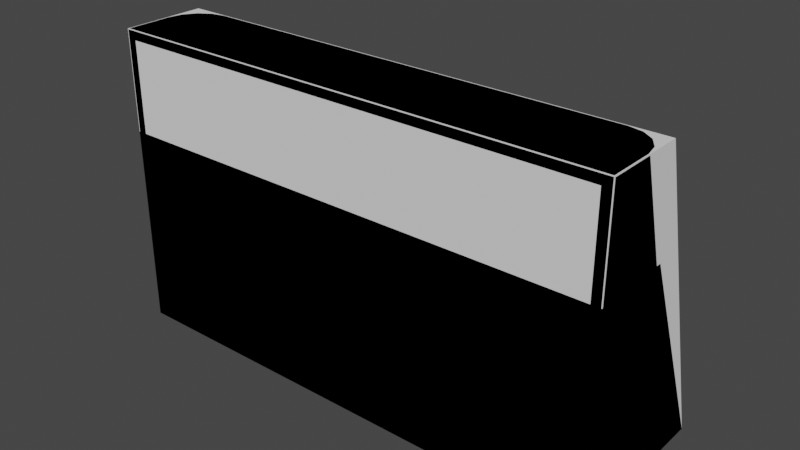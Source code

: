 # Source: brick-windshield.blend  (saved by Blender 2.82.7; exported with 4.5.12 LTS)
import bpy
from mathutils import Matrix  # noqa: F401  (used for matrix-valued properties, if any)

bpy.ops.wm.read_factory_settings(use_empty=True)
scene = bpy.context.scene
scene.name = 'Scene'

# ---- collections
col_collection = bpy.data.collections.new('Collection'); scene.collection.children.link(col_collection)

# ---- world
world_world = bpy.data.worlds.new('World'); scene.world = world_world
world_world.use_nodes = True; world_world.node_tree.nodes.clear()
_N = world_world.node_tree.nodes; _L = world_world.node_tree.links
n0 = _N.new('ShaderNodeOutputWorld'); n0.name = 'World Output'; n0.location = (300, 300)
n1 = _N.new('ShaderNodeBackground'); n1.name = 'Background'; n1.location = (10, 300)
n1.inputs[0].default_value = (0.05088, 0.05088, 0.05088, 1.0)
_L.new(n1.outputs[0], n0.inputs[0])
n0.is_active_output = True
world_world.color = (0.05088, 0.05088, 0.05088)
world_world.use_sun_shadow = False
world_world.sun_shadow_jitter_overblur = 0.0

# ---- meshes
me_windshield_6x2x2_lod0 = bpy.data.meshes.new('windshield-6x2x2-lod0')
me_windshield_6x2x2_lod0.from_pydata([(-0.4, -0.4, 0.0), (-0.4, -0.4, 0.32), (-0.4, 0.4, 0.0), (4.373, 0.9839, 0.0), (0.4, -0.4, 0.0), (0.4, -0.4, 0.32), (0.4, 0.4, 0.0), (4.4, 0.85, 0.0), (0.4, 1.2, 0.0), (4.4, 0.4, 0.0), (4.184, 0.3734, 1.92), (4.05, 0.4, 1.92), (-0.4, -0.4, 1.92), (3.6, 1.2, 0.0), (3.6, 0.4, 0.0), (-0.05, 0.4, 1.92), (3.6, -0.4, 0.0), (4.4, -0.4, 0.32), (4.4, -0.4, 0.0), (-0.3734, 0.1839, 1.92), (0.4, -0.4, 1.92), (-0.4, 0.05, 1.92), (0.4, 0.4, 1.92), (3.6, 0.4, 1.92), (-0.1839, 0.3734, 1.92), (-0.2975, 0.2975, 1.92), (-0.05, 1.2, 0.0), (-0.1839, 1.173, 0.0), (-0.2975, 1.097, 0.0), (-0.3734, 0.9839, 0.0), (-0.4, 0.85, 0.0), (-0.4, 0.85, 0.32), (-0.3734, 0.9839, 0.32), (-0.2975, 1.097, 0.32), (-0.1839, 1.173, 0.32), (-0.05, 1.2, 0.32), (0.4, 1.2, 0.32), (0.4, 0.4, 0.32), (-0.4, 0.4, 0.32), (4.297, 1.097, 0.0), (4.184, 1.173, 0.0), (4.05, 1.2, 0.0), (4.05, 1.2, 0.32), (4.184, 1.173, 0.32), (4.297, 1.097, 0.32), (4.373, 0.9839, 0.32), (4.4, 0.85, 0.32), (4.4, 0.4, 0.32), (3.6, 1.2, 0.32), (4.297, 0.2975, 1.92), (4.373, 0.1839, 1.92), (4.4, 0.05, 1.92), (4.4, -0.4, 1.92), (3.6, -0.4, 1.92), (4.3, 0.3, 0.32), (4.301, 0.7943, 0.32), (4.22, 1.02, 0.32), (4.11, 1.076, 0.32), (3.987, 1.089, 0.32), (3.6, -0.4, 0.32), (3.6, 0.4, 0.32), (3.6, 1.088, 0.32), (4.287, 0.9188, 0.32), (4.3, -0.4, 0.32), (4.3, 0.4, 0.32), (3.6, 0.3382, 1.82), (4.041, 0.3387, 1.82), (4.147, 0.3193, 1.82), (4.3, -0.4, 1.82), (4.3, 0.06466, 1.82), (4.3, 0.09092, 1.82), (4.281, 0.1924, 1.82), (4.228, 0.2671, 1.82), (-0.3, 0.4, 0.32), (0.4, 1.088, 0.32), (0.01269, 1.089, 0.32), (-0.1101, 1.076, 0.32), (-0.2204, 1.02, 0.32), (-0.3009, 0.7943, 0.32), (-0.3, 0.3, 0.32), (-0.2871, 0.9188, 0.32), (-0.3, -0.4, 0.32), (0.4, 0.3382, 1.82), (-0.04099, 0.3387, 1.82), (-0.1473, 0.3193, 1.82), (-0.3, -0.4, 1.82), (-0.3003, 0.06466, 1.82), (-0.3003, 0.09092, 1.82), (-0.2805, 0.1924, 1.82), (-0.228, 0.2671, 1.82), (0.4, -0.4, 1.82), (0.3997, 0.06466, 1.82), (3.6, -0.4, 1.82), (3.6, 0.06466, 1.82)], [], [(0, 1, 38, 2), (37, 6, 14, 60), (6, 37, 5, 4), (5, 81, 0, 4), (2, 6, 4, 0), (7, 14, 3), (8, 36, 48, 13), (6, 8, 13, 14), (3, 14, 39), (14, 13, 41), (9, 47, 17, 18), (14, 7, 9), (1, 0, 81), (60, 14, 16, 59), (14, 9, 18, 16), (20, 21, 12), (22, 20, 53, 23), (20, 22, 15), (6, 2, 30), (6, 26, 8), (26, 6, 27), (27, 6, 28), (28, 6, 29), (30, 29, 6), (26, 35, 36, 8), (27, 34, 35, 26), (28, 33, 34, 27), (29, 32, 33, 28), (30, 31, 32, 29), (2, 38, 31, 30), (39, 14, 40), (41, 40, 14), (7, 46, 47, 9), (3, 45, 46, 7), (39, 44, 45, 3), (40, 43, 44, 39), (41, 42, 43, 40), (13, 48, 42, 41), (15, 24, 20), (24, 25, 20), (25, 19, 20), (21, 20, 19), (53, 11, 23), (53, 52, 51), (51, 50, 53), (50, 49, 53), (49, 10, 53), (11, 53, 10), (1, 12, 21, 38), (38, 21, 31), (32, 31, 21, 19), (33, 32, 19, 25), (34, 33, 25, 24), (35, 34, 24, 15), (36, 35, 15, 22), (23, 48, 36, 22), (48, 23, 11, 42), (47, 51, 52, 17), (47, 46, 51), (45, 50, 51, 46), (44, 49, 50, 45), (44, 43, 10, 49), (11, 10, 43, 42), (60, 59, 63, 54, 64), (60, 64, 55), (60, 58, 61), (62, 56, 60), (57, 58, 60), (60, 56, 57), (60, 55, 62), (63, 68, 69, 64), (55, 64, 69, 70), (72, 67, 57, 56), (56, 62, 71, 72), (65, 61, 58, 66), (58, 57, 67, 66), (71, 62, 55, 70), (37, 73, 79, 81, 5), (37, 78, 73), (37, 74, 75), (80, 37, 77), (76, 37, 75), (37, 76, 77), (37, 80, 78), (81, 73, 86, 85), (78, 87, 86, 73), (89, 77, 76, 84), (77, 89, 88, 80), (82, 83, 75, 74), (75, 83, 84, 76), (88, 87, 78, 80), (61, 65, 82, 74), (61, 74, 37, 60), (1, 81, 85, 12), (52, 68, 63, 17), (85, 86, 91, 90), (69, 68, 92, 93), (91, 93, 92, 90), (65, 93, 91, 82), (69, 93, 70), (71, 70, 93), (72, 71, 93), (67, 72, 93), (66, 67, 93), (65, 66, 93), (53, 92, 68, 52), (53, 20, 90, 92), (83, 82, 91), (83, 91, 84), (84, 91, 89), (89, 91, 88), (87, 88, 91), (87, 91, 86), (12, 85, 90, 20), (18, 17, 63), (18, 63, 59, 16)])
_uv = me_windshield_6x2x2_lod0.uv_layers.new(name='UVMap')
_uv.uv.foreach_set('vector', [0.375, 0.0, 0.625, 0.0, 0.625, 0.25, 0.375, 0.25, 0.625, 0.5, 0.375, 0.5, 0.375, 0.5, 0.625, 0.5, 0.375, 0.5, 0.625, 0.5, 0.625, 0.75, 0.375, 0.75, 0.625, 0.75, 0.8438, 0.75, 0.375, 0.0, 0.375, 0.75, 0.125, 0.5, 0.375, 0.5, 0.375, 0.75, 0.125, 0.75, 0.0, 0.0, 0.375, 0.5, 0.0, 0.0, 0.375, 0.5, 0.625, 0.5, 0.625, 0.5, 0.375, 0.5, 0.375, 0.5, 0.375, 0.5, 0.375, 0.5, 0.375, 0.5, 0.0, 0.0, 0.375, 0.5, 0.0, 0.0, 0.375, 0.5, 0.125, 0.5, 0.0, 0.0, 0.375, 0.5, 0.625, 0.5, 0.625, 0.5, 0.375, 0.5, 0.375, 0.5, 0.0, 0.0, 0.375, 0.5, 0.625, 0.0, 0.375, 0.0, 0.625, 0.0, 0.625, 0.5, 0.375, 0.5, 0.375, 0.5, 0.625, 0.5, 0.375, 0.5, 0.375, 0.5, 0.375, 0.5, 0.375, 0.5, 0.375, 0.5, 0.0, 0.0, 0.125, 0.5, 0.625, 0.5, 0.625, 0.5, 0.625, 0.5, 0.625, 0.5, 0.375, 0.5, 0.375, 0.5, 0.0, 0.0, 0.375, 0.5, 0.125, 0.5, 0.0, 0.0, 0.375, 0.5, 0.0, 0.0, 0.375, 0.5, 0.0, 0.0, 0.375, 0.5, 0.0, 0.0, 0.0, 0.0, 0.375, 0.5, 0.0, 0.0, 0.0, 0.0, 0.375, 0.5, 0.0, 0.0, 0.0, 0.0, 0.0, 0.0, 0.375, 0.5, 0.0, 0.0, 0.0, 0.0, 0.375, 0.5, 0.375, 0.5, 0.0, 0.0, 0.0, 0.0, 0.0, 0.0, 0.0, 0.0, 0.0, 0.0, 0.0, 0.0, 0.0, 0.0, 0.0, 0.0, 0.0, 0.0, 0.0, 0.0, 0.0, 0.0, 0.0, 0.0, 0.0, 0.0, 0.0, 0.0, 0.0, 0.0, 0.0, 0.0, 0.125, 0.5, 0.125, 0.5, 0.0, 0.0, 0.0, 0.0, 0.0, 0.0, 0.375, 0.5, 0.0, 0.0, 0.0, 0.0, 0.0, 0.0, 0.375, 0.5, 0.0, 0.0, 0.0, 0.0, 0.375, 0.5, 0.375, 0.5, 0.0, 0.0, 0.0, 0.0, 0.0, 0.0, 0.0, 0.0, 0.0, 0.0, 0.0, 0.0, 0.0, 0.0, 0.0, 0.0, 0.0, 0.0, 0.0, 0.0, 0.0, 0.0, 0.0, 0.0, 0.0, 0.0, 0.0, 0.0, 0.0, 0.0, 0.0, 0.0, 0.125, 0.5, 0.125, 0.5, 0.0, 0.0, 0.0, 0.0, 0.0, 0.0, 0.0, 0.0, 0.375, 0.5, 0.0, 0.0, 0.0, 0.0, 0.375, 0.5, 0.0, 0.0, 0.0, 0.0, 0.375, 0.5, 0.0, 0.0, 0.375, 0.5, 0.0, 0.0, 0.375, 0.5, 0.0, 0.0, 0.125, 0.5, 0.375, 0.5, 0.375, 0.5, 0.0, 0.0, 0.0, 0.0, 0.0, 0.0, 0.375, 0.5, 0.0, 0.0, 0.0, 0.0, 0.375, 0.5, 0.0, 0.0, 0.0, 0.0, 0.375, 0.5, 0.0, 0.0, 0.375, 0.5, 0.0, 0.0, 0.625, 0.0, 0.125, 0.5, 0.0, 0.0, 0.625, 0.25, 0.625, 0.25, 0.0, 0.0, 0.0, 0.0, 0.0, 0.0, 0.0, 0.0, 0.0, 0.0, 0.0, 0.0, 0.0, 0.0, 0.0, 0.0, 0.0, 0.0, 0.0, 0.0, 0.0, 0.0, 0.0, 0.0, 0.0, 0.0, 0.0, 0.0, 0.0, 0.0, 0.0, 0.0, 0.0, 0.0, 0.0, 0.0, 0.375, 0.5, 0.0, 0.0, 0.0, 0.0, 0.375, 0.5, 0.625, 0.5, 0.625, 0.5, 0.625, 0.5, 0.625, 0.5, 0.125, 0.5, 0.125, 0.5, 0.0, 0.0, 0.0, 0.0, 0.625, 0.5, 0.0, 0.0, 0.375, 0.5, 0.625, 0.5, 0.625, 0.5, 0.0, 0.0, 0.0, 0.0, 0.0, 0.0, 0.0, 0.0, 0.0, 0.0, 0.0, 0.0, 0.0, 0.0, 0.0, 0.0, 0.0, 0.0, 0.0, 0.0, 0.0, 0.0, 0.0, 0.0, 0.0, 0.0, 0.0, 0.0, 0.0, 0.0, 0.0, 0.0, 0.0, 0.0, 0.0, 0.0, 0.625, 0.5, 0.625, 0.75, 0.8438, 0.75, 0.8437, 0.5312, 0.8438, 0.5, 0.375, 0.5, 0.1562, 0.5, 0.04645, 0.06193, 0.375, 0.5, 0.05224, 0.06965, 0.375, 0.5, 0.0, 0.0, 0.0, 0.0, 0.375, 0.5, 0.0, 0.0, 0.0, 0.0, 0.375, 0.5, 0.375, 0.5, 0.0, 0.0, 0.0, 0.0, 0.375, 0.5, 0.04645, 0.06193, 0.0, 0.0, 0.625, 0.0, 0.1562, 0.4688, 0.03779, 0.01512, 0.625, 0.25, 0.0, 0.0, 0.625, 0.25, 0.03779, 0.01512, 0.0, 0.0, 0.0, 0.0, 0.0, 0.0, 0.0, 0.0, 0.0, 0.0, 0.0, 0.0, 0.0, 0.0, 0.0, 0.0, 0.0, 0.0, 0.625, 0.5, 0.625, 0.5, 0.0, 0.0, 0.0, 0.0, 0.0, 0.0, 0.0, 0.0, 0.0, 0.0, 0.0, 0.0, 0.0, 0.0, 0.0, 0.0, 0.0, 0.0, 0.0, 0.0, 0.625, 0.5, 0.8438, 0.5, 0.8437, 0.5312, 0.8438, 0.75, 0.625, 0.75, 0.375, 0.5, 0.04645, 0.06193, 0.1562, 0.5, 0.375, 0.5, 0.375, 0.5, 0.05224, 0.06965, 0.0, 0.0, 0.375, 0.5, 0.0, 0.0, 0.0, 0.0, 0.375, 0.5, 0.0, 0.0, 0.375, 0.5, 0.0, 0.0, 0.0, 0.0, 0.375, 0.5, 0.0, 0.0, 0.04645, 0.06193, 0.625, 0.0, 0.625, 0.25, 0.03779, 0.01512, 0.1562, 0.4688, 0.0, 0.0, 0.0, 0.0, 0.03779, 0.01512, 0.625, 0.25, 0.0, 0.0, 0.0, 0.0, 0.0, 0.0, 0.0, 0.0, 0.0, 0.0, 0.0, 0.0, 0.0, 0.0, 0.0, 0.0, 0.625, 0.5, 0.0, 0.0, 0.0, 0.0, 0.625, 0.5, 0.0, 0.0, 0.0, 0.0, 0.0, 0.0, 0.0, 0.0, 0.0, 0.0, 0.0, 0.0, 0.0, 0.0, 0.0, 0.0, 0.625, 0.5, 0.625, 0.5, 0.625, 0.5, 0.625, 0.5, 0.625, 0.5, 0.625, 0.5, 0.375, 0.5, 0.375, 0.5, 0.625, 0.0, 0.625, 0.0, 0.1562, 0.4688, 0.125, 0.5, 0.375, 0.5, 0.1562, 0.4688, 0.625, 0.0, 0.625, 0.5, 0.1562, 0.4688, 0.03779, 0.01512, 0.03779, 0.01512, 0.1562, 0.4688, 0.03779, 0.01512, 0.1562, 0.4688, 0.1562, 0.4688, 0.03779, 0.01512, 0.03779, 0.01512, 0.03779, 0.01512, 0.1562, 0.4688, 0.1562, 0.4688, 0.625, 0.5, 0.03779, 0.01512, 0.03779, 0.01512, 0.625, 0.5, 0.03779, 0.01512, 0.03779, 0.01512, 0.0, 0.0, 0.0, 0.0, 0.0, 0.0, 0.03779, 0.01512, 0.0, 0.0, 0.0, 0.0, 0.03779, 0.01512, 0.0, 0.0, 0.0, 0.0, 0.03779, 0.01512, 0.0, 0.0, 0.0, 0.0, 0.03779, 0.01512, 0.625, 0.5, 0.0, 0.0, 0.03779, 0.01512, 0.375, 0.5, 0.1562, 0.4688, 0.1562, 0.4688, 0.375, 0.5, 0.375, 0.5, 0.625, 0.5, 0.1562, 0.4688, 0.1562, 0.4688, 0.0, 0.0, 0.625, 0.5, 0.03779, 0.01512, 0.0, 0.0, 0.03779, 0.01512, 0.0, 0.0, 0.0, 0.0, 0.03779, 0.01512, 0.0, 0.0, 0.0, 0.0, 0.03779, 0.01512, 0.0, 0.0, 0.0, 0.0, 0.0, 0.0, 0.03779, 0.01512, 0.0, 0.0, 0.03779, 0.01512, 0.03779, 0.01512, 0.125, 0.5, 0.1562, 0.4688, 0.1562, 0.4688, 0.625, 0.5, 0.375, 0.5, 0.625, 0.5, 0.625, 0.0, 0.375, 0.5, 0.8438, 0.75, 0.625, 0.5, 0.375, 0.5])
me_windshield_6x2x2_lod0.use_remesh_preserve_volume = False
me_windshield_6x2x2_lod0.use_remesh_preserve_attributes = False
me_windshield_6x2x2_lod0.use_mirror_vertex_groups = False
me_windshield_6x2x2_lod0.update()
me_windshield_6x3x2_lod0 = bpy.data.meshes.new('windshield-6x3x2-lod0')
me_windshield_6x3x2_lod0.from_pydata([(-0.4, -0.4, 0.0), (-0.4, -0.4, 0.32), (-0.4, 0.4, 0.0), (4.373, 0.9839, 0.0), (0.4, -0.4, 0.0), (0.4, -0.4, 0.32), (0.4, 0.4, 0.0), (4.4, 0.85, 0.0), (0.4, 1.2, 0.0), (4.4, 0.4, 0.0), (4.184, 0.3734, 2.88), (4.05, 0.4, 2.88), (-0.4, -0.4, 2.88), (3.6, 1.2, 0.0), (3.6, 0.4, 0.0), (-0.05, 0.4, 2.88), (3.6, -0.4, 0.0), (4.4, -0.4, 0.32), (4.4, -0.4, 0.0), (-0.3734, 0.1839, 2.88), (0.4, -0.4, 2.88), (-0.4, 0.05, 2.88), (0.4, 0.4, 2.88), (3.6, 0.4, 2.88), (-0.1839, 0.3734, 2.88), (-0.2975, 0.2975, 2.88), (-0.05, 1.2, 0.0), (-0.1839, 1.173, 0.0), (-0.2975, 1.097, 0.0), (-0.3734, 0.9839, 0.0), (-0.4, 0.85, 0.0), (-0.4, 0.85, 0.32), (-0.3734, 0.9839, 0.32), (-0.2975, 1.097, 0.32), (-0.1839, 1.173, 0.32), (-0.05, 1.2, 0.32), (0.4, 1.2, 0.32), (0.4, 0.4, 0.32), (-0.4, 0.4, 0.32), (4.297, 1.097, 0.0), (4.184, 1.173, 0.0), (4.05, 1.2, 0.0), (4.05, 1.2, 0.32), (4.184, 1.173, 0.32), (4.297, 1.097, 0.32), (4.373, 0.9839, 0.32), (4.4, 0.85, 0.32), (4.4, 0.4, 0.32), (3.6, 1.2, 0.32), (4.297, 0.2975, 2.88), (4.373, 0.1839, 2.88), (4.4, 0.05, 2.88), (4.4, -0.4, 2.88), (3.6, -0.4, 2.88), (4.301, 0.7943, 0.32), (4.22, 1.02, 0.32), (4.11, 1.076, 0.32), (3.987, 1.089, 0.32), (3.6, -0.4, 0.32), (3.6, 0.4, 0.32), (3.6, 1.088, 0.32), (4.287, 0.9188, 0.32), (4.3, -0.4, 0.32), (4.3, 0.4, 0.32), (3.6, 0.3382, 2.78), (4.041, 0.3387, 2.78), (4.147, 0.3193, 2.78), (4.3, -0.4, 2.78), (4.3, 0.06466, 2.78), (4.3, 0.09092, 2.78), (4.281, 0.1924, 2.78), (4.228, 0.2671, 2.78), (-0.3, 0.4, 0.32), (0.4, 1.088, 0.32), (0.01269, 1.089, 0.32), (-0.1101, 1.076, 0.32), (-0.2204, 1.02, 0.32), (-0.3009, 0.7943, 0.32), (-0.2871, 0.9188, 0.32), (-0.3, -0.4, 0.32), (0.4, 0.3382, 2.78), (-0.04099, 0.3387, 2.78), (-0.1473, 0.3193, 2.78), (-0.3, -0.4, 2.78), (-0.3003, 0.06466, 2.78), (-0.3003, 0.09092, 2.78), (-0.2805, 0.1924, 2.78), (-0.228, 0.2671, 2.78), (0.4, -0.4, 2.78), (3.6, -0.4, 2.78)], [], [(0, 1, 38, 2), (37, 6, 14, 59), (6, 37, 5, 4), (5, 79, 0, 4), (2, 6, 4, 0), (7, 14, 3), (8, 36, 48, 13), (6, 8, 13, 14), (3, 14, 39), (14, 13, 41), (9, 47, 17, 18), (14, 7, 9), (1, 0, 79), (59, 14, 16, 58), (14, 9, 18, 16), (20, 21, 12), (22, 20, 53, 23), (20, 22, 15), (6, 2, 30), (6, 26, 8), (26, 6, 27), (27, 6, 28), (28, 6, 29), (30, 29, 6), (26, 35, 36, 8), (27, 34, 35, 26), (28, 33, 34, 27), (29, 32, 33, 28), (30, 31, 32, 29), (2, 38, 31, 30), (39, 14, 40), (41, 40, 14), (7, 46, 47, 9), (3, 45, 46, 7), (39, 44, 45, 3), (40, 43, 44, 39), (41, 42, 43, 40), (13, 48, 42, 41), (15, 24, 20), (24, 25, 20), (25, 19, 20), (21, 20, 19), (53, 11, 23), (53, 52, 51), (51, 50, 53), (50, 49, 53), (49, 10, 53), (11, 53, 10), (1, 12, 21, 38), (38, 21, 31), (32, 31, 21, 19), (33, 32, 19, 25), (34, 33, 25, 24), (35, 34, 24, 15), (36, 35, 15, 22), (23, 48, 36, 22), (48, 23, 11, 42), (47, 51, 52, 17), (47, 46, 51), (45, 50, 51, 46), (44, 49, 50, 45), (44, 43, 10, 49), (11, 10, 43, 42), (59, 58, 62, 63), (59, 63, 54), (59, 57, 60), (61, 55, 59), (56, 57, 59), (59, 55, 56), (59, 54, 61), (62, 67, 68, 63), (54, 63, 68, 69), (71, 66, 56, 55), (55, 61, 70, 71), (64, 60, 57, 65), (57, 56, 66, 65), (70, 61, 54, 69), (37, 72, 79, 5), (37, 77, 72), (37, 73, 74), (78, 37, 76), (75, 37, 74), (37, 75, 76), (37, 78, 77), (79, 72, 84, 83), (77, 85, 84, 72), (87, 76, 75, 82), (76, 87, 86, 78), (80, 81, 74, 73), (74, 81, 82, 75), (86, 85, 77, 78), (60, 64, 80, 73), (60, 73, 37, 59), (1, 79, 83, 12), (52, 67, 62, 17), (83, 84, 88), (68, 67, 89), (64, 89, 88, 80), (68, 89, 69), (70, 69, 89), (71, 70, 89), (66, 71, 89), (65, 66, 89), (64, 65, 89), (53, 89, 67, 52), (53, 20, 88, 89), (81, 80, 88), (81, 88, 82), (82, 88, 87), (87, 88, 86), (85, 86, 88), (85, 88, 84), (12, 83, 88, 20), (18, 17, 62), (18, 62, 58, 16)])
_uv = me_windshield_6x3x2_lod0.uv_layers.new(name='UVMap')
_uv.uv.foreach_set('vector', [0.375, 0.0, 0.625, 0.0, 0.625, 0.25, 0.375, 0.25, 0.625, 0.5, 0.375, 0.5, 0.375, 0.5, 0.625, 0.5, 0.375, 0.5, 0.625, 0.5, 0.625, 0.75, 0.375, 0.75, 0.625, 0.75, 0.8438, 0.75, 0.375, 0.0, 0.375, 0.75, 0.125, 0.5, 0.375, 0.5, 0.375, 0.75, 0.125, 0.75, 0.0, 0.0, 0.375, 0.5, 0.0, 0.0, 0.375, 0.5, 0.625, 0.5, 0.625, 0.5, 0.375, 0.5, 0.375, 0.5, 0.375, 0.5, 0.375, 0.5, 0.375, 0.5, 0.0, 0.0, 0.375, 0.5, 0.0, 0.0, 0.375, 0.5, 0.125, 0.5, 0.0, 0.0, 0.375, 0.5, 0.625, 0.5, 0.625, 0.5, 0.375, 0.5, 0.375, 0.5, 0.0, 0.0, 0.375, 0.5, 0.625, 0.0, 0.375, 0.0, 0.625, 0.0, 0.625, 0.5, 0.375, 0.5, 0.375, 0.5, 0.625, 0.5, 0.375, 0.5, 0.375, 0.5, 0.375, 0.5, 0.375, 0.5, 0.375, 0.5, 0.0, 0.0, 0.125, 0.5, 0.625, 0.5, 0.625, 0.5, 0.625, 0.5, 0.625, 0.5, 0.375, 0.5, 0.375, 0.5, 0.0, 0.0, 0.375, 0.5, 0.125, 0.5, 0.0, 0.0, 0.375, 0.5, 0.0, 0.0, 0.375, 0.5, 0.0, 0.0, 0.375, 0.5, 0.0, 0.0, 0.0, 0.0, 0.375, 0.5, 0.0, 0.0, 0.0, 0.0, 0.375, 0.5, 0.0, 0.0, 0.0, 0.0, 0.0, 0.0, 0.375, 0.5, 0.0, 0.0, 0.0, 0.0, 0.375, 0.5, 0.375, 0.5, 0.0, 0.0, 0.0, 0.0, 0.0, 0.0, 0.0, 0.0, 0.0, 0.0, 0.0, 0.0, 0.0, 0.0, 0.0, 0.0, 0.0, 0.0, 0.0, 0.0, 0.0, 0.0, 0.0, 0.0, 0.0, 0.0, 0.0, 0.0, 0.0, 0.0, 0.0, 0.0, 0.125, 0.5, 0.125, 0.5, 0.0, 0.0, 0.0, 0.0, 0.0, 0.0, 0.375, 0.5, 0.0, 0.0, 0.0, 0.0, 0.0, 0.0, 0.375, 0.5, 0.0, 0.0, 0.0, 0.0, 0.375, 0.5, 0.375, 0.5, 0.0, 0.0, 0.0, 0.0, 0.0, 0.0, 0.0, 0.0, 0.0, 0.0, 0.0, 0.0, 0.0, 0.0, 0.0, 0.0, 0.0, 0.0, 0.0, 0.0, 0.0, 0.0, 0.0, 0.0, 0.0, 0.0, 0.0, 0.0, 0.0, 0.0, 0.0, 0.0, 0.125, 0.5, 0.125, 0.5, 0.0, 0.0, 0.0, 0.0, 0.0, 0.0, 0.0, 0.0, 0.375, 0.5, 0.0, 0.0, 0.0, 0.0, 0.375, 0.5, 0.0, 0.0, 0.0, 0.0, 0.375, 0.5, 0.0, 0.0, 0.375, 0.5, 0.0, 0.0, 0.375, 0.5, 0.0, 0.0, 0.125, 0.5, 0.375, 0.5, 0.375, 0.5, 0.0, 0.0, 0.0, 0.0, 0.0, 0.0, 0.375, 0.5, 0.0, 0.0, 0.0, 0.0, 0.375, 0.5, 0.0, 0.0, 0.0, 0.0, 0.375, 0.5, 0.0, 0.0, 0.375, 0.5, 0.0, 0.0, 0.625, 0.0, 0.125, 0.5, 0.0, 0.0, 0.625, 0.25, 0.625, 0.25, 0.0, 0.0, 0.0, 0.0, 0.0, 0.0, 0.0, 0.0, 0.0, 0.0, 0.0, 0.0, 0.0, 0.0, 0.0, 0.0, 0.0, 0.0, 0.0, 0.0, 0.0, 0.0, 0.0, 0.0, 0.0, 0.0, 0.0, 0.0, 0.0, 0.0, 0.0, 0.0, 0.0, 0.0, 0.0, 0.0, 0.375, 0.5, 0.0, 0.0, 0.0, 0.0, 0.375, 0.5, 0.625, 0.5, 0.625, 0.5, 0.625, 0.5, 0.625, 0.5, 0.125, 0.5, 0.125, 0.5, 0.0, 0.0, 0.0, 0.0, 0.625, 0.5, 0.0, 0.0, 0.375, 0.5, 0.625, 0.5, 0.625, 0.5, 0.0, 0.0, 0.0, 0.0, 0.0, 0.0, 0.0, 0.0, 0.0, 0.0, 0.0, 0.0, 0.0, 0.0, 0.0, 0.0, 0.0, 0.0, 0.0, 0.0, 0.0, 0.0, 0.0, 0.0, 0.0, 0.0, 0.0, 0.0, 0.0, 0.0, 0.0, 0.0, 0.0, 0.0, 0.0, 0.0, 0.625, 0.5, 0.625, 0.75, 0.8438, 0.75, 0.8438, 0.5, 0.375, 0.5, 0.1562, 0.5, 0.04645, 0.06193, 0.375, 0.5, 0.05224, 0.06965, 0.375, 0.5, 0.0, 0.0, 0.0, 0.0, 0.375, 0.5, 0.0, 0.0, 0.0, 0.0, 0.375, 0.5, 0.375, 0.5, 0.0, 0.0, 0.0, 0.0, 0.375, 0.5, 0.04645, 0.06193, 0.0, 0.0, 0.625, 0.0, 0.1562, 0.4688, 0.03779, 0.01512, 0.625, 0.25, 0.0, 0.0, 0.625, 0.25, 0.03779, 0.01512, 0.0, 0.0, 0.0, 0.0, 0.0, 0.0, 0.0, 0.0, 0.0, 0.0, 0.0, 0.0, 0.0, 0.0, 0.0, 0.0, 0.0, 0.0, 0.625, 0.5, 0.625, 0.5, 0.0, 0.0, 0.0, 0.0, 0.0, 0.0, 0.0, 0.0, 0.0, 0.0, 0.0, 0.0, 0.0, 0.0, 0.0, 0.0, 0.0, 0.0, 0.0, 0.0, 0.625, 0.5, 0.8438, 0.5, 0.8438, 0.75, 0.625, 0.75, 0.375, 0.5, 0.04645, 0.06193, 0.1562, 0.5, 0.375, 0.5, 0.375, 0.5, 0.05224, 0.06965, 0.0, 0.0, 0.375, 0.5, 0.0, 0.0, 0.0, 0.0, 0.375, 0.5, 0.0, 0.0, 0.375, 0.5, 0.0, 0.0, 0.0, 0.0, 0.375, 0.5, 0.0, 0.0, 0.04645, 0.06193, 0.625, 0.0, 0.625, 0.25, 0.03779, 0.01512, 0.1562, 0.4688, 0.0, 0.0, 0.0, 0.0, 0.03779, 0.01512, 0.625, 0.25, 0.0, 0.0, 0.0, 0.0, 0.0, 0.0, 0.0, 0.0, 0.0, 0.0, 0.0, 0.0, 0.0, 0.0, 0.0, 0.0, 0.625, 0.5, 0.0, 0.0, 0.0, 0.0, 0.625, 0.5, 0.0, 0.0, 0.0, 0.0, 0.0, 0.0, 0.0, 0.0, 0.0, 0.0, 0.0, 0.0, 0.0, 0.0, 0.0, 0.0, 0.625, 0.5, 0.625, 0.5, 0.625, 0.5, 0.625, 0.5, 0.625, 0.5, 0.625, 0.5, 0.375, 0.5, 0.375, 0.5, 0.625, 0.0, 0.625, 0.0, 0.1562, 0.4688, 0.125, 0.5, 0.375, 0.5, 0.1562, 0.4688, 0.625, 0.0, 0.625, 0.5, 0.1562, 0.4688, 0.03779, 0.01512, 0.1562, 0.4688, 0.03779, 0.01512, 0.1562, 0.4688, 0.03779, 0.01512, 0.625, 0.5, 0.03779, 0.01512, 0.03779, 0.01512, 0.625, 0.5, 0.03779, 0.01512, 0.03779, 0.01512, 0.0, 0.0, 0.0, 0.0, 0.0, 0.0, 0.03779, 0.01512, 0.0, 0.0, 0.0, 0.0, 0.03779, 0.01512, 0.0, 0.0, 0.0, 0.0, 0.03779, 0.01512, 0.0, 0.0, 0.0, 0.0, 0.03779, 0.01512, 0.625, 0.5, 0.0, 0.0, 0.03779, 0.01512, 0.375, 0.5, 0.1562, 0.4688, 0.1562, 0.4688, 0.375, 0.5, 0.375, 0.5, 0.625, 0.5, 0.1562, 0.4688, 0.1562, 0.4688, 0.0, 0.0, 0.625, 0.5, 0.03779, 0.01512, 0.0, 0.0, 0.03779, 0.01512, 0.0, 0.0, 0.0, 0.0, 0.03779, 0.01512, 0.0, 0.0, 0.0, 0.0, 0.03779, 0.01512, 0.0, 0.0, 0.0, 0.0, 0.0, 0.0, 0.03779, 0.01512, 0.0, 0.0, 0.03779, 0.01512, 0.03779, 0.01512, 0.125, 0.5, 0.1562, 0.4688, 0.1562, 0.4688, 0.625, 0.5, 0.375, 0.5, 0.625, 0.5, 0.625, 0.0, 0.375, 0.5, 0.8438, 0.75, 0.625, 0.5, 0.375, 0.5])
me_windshield_6x3x2_lod0.use_remesh_preserve_volume = False
me_windshield_6x3x2_lod0.use_remesh_preserve_attributes = False
me_windshield_6x3x2_lod0.use_mirror_vertex_groups = False
me_windshield_6x3x2_lod0.update()
me_windshield_6x2x2_lod1 = bpy.data.meshes.new('windshield-6x2x2-lod1')
me_windshield_6x2x2_lod1.from_pydata([(-0.4, -0.4, 0.0), (-0.4, -0.4, 1.92), (4.4, -0.4, 0.0), (4.4, -0.4, 1.92), (-0.4, 1.2, 0.0), (-0.4, 0.4, 1.92), (4.4, 0.4, 1.92), (4.4, 1.2, 0.0)], [], [(1, 0, 2, 3), (5, 6, 7, 4), (1, 3, 6, 5), (3, 2, 7, 6), (2, 0, 4, 7), (0, 1, 5, 4)])
_uv = me_windshield_6x2x2_lod1.uv_layers.new(name='UVMap')
_uv.uv.foreach_set('vector', [0.0, 0.0, 0.0, 0.0, 0.0, 0.0, 0.0, 0.0, 0.0, 0.0, 0.0, 0.0, 0.0, 0.0, 0.0, 0.0, 0.0, 0.0, 0.0, 0.0, 0.0, 0.0, 0.0, 0.0, 0.0, 0.0, 0.0, 0.0, 0.0, 0.0, 0.0, 0.0, 0.0, 0.0, 0.0, 0.0, 0.0, 0.0, 0.0, 0.0, 0.0, 0.0, 0.0, 0.0, 0.0, 0.0, 0.0, 0.0])
me_windshield_6x2x2_lod1.use_remesh_preserve_volume = False
me_windshield_6x2x2_lod1.use_remesh_preserve_attributes = False
me_windshield_6x2x2_lod1.use_mirror_vertex_groups = False
me_windshield_6x2x2_lod1.update()
me_windshield_6x3x2_lod1 = bpy.data.meshes.new('windshield-6x3x2-lod1')
me_windshield_6x3x2_lod1.from_pydata([(-0.4, -0.4, 0.0), (-0.4, -0.4, 2.88), (4.4, -0.4, 0.0), (4.4, -0.4, 2.88), (-0.4, 1.2, 0.0), (-0.4, 0.4, 2.88), (4.4, 0.4, 2.88), (4.4, 1.2, 0.0)], [], [(1, 0, 2, 3), (5, 6, 7, 4), (1, 3, 6, 5), (3, 2, 7, 6), (2, 0, 4, 7), (0, 1, 5, 4)])
_uv = me_windshield_6x3x2_lod1.uv_layers.new(name='UVMap')
_uv.uv.foreach_set('vector', [0.0, 0.0, 0.0, 0.0, 0.0, 0.0, 0.0, 0.0, 0.0, 0.0, 0.0, 0.0, 0.0, 0.0, 0.0, 0.0, 0.0, 0.0, 0.0, 0.0, 0.0, 0.0, 0.0, 0.0, 0.0, 0.0, 0.0, 0.0, 0.0, 0.0, 0.0, 0.0, 0.0, 0.0, 0.0, 0.0, 0.0, 0.0, 0.0, 0.0, 0.0, 0.0, 0.0, 0.0, 0.0, 0.0, 0.0, 0.0])
me_windshield_6x3x2_lod1.use_remesh_preserve_volume = False
me_windshield_6x3x2_lod1.use_remesh_preserve_attributes = False
me_windshield_6x3x2_lod1.use_mirror_vertex_groups = False
me_windshield_6x3x2_lod1.update()

# ---- objects
ob_windshield_6x2x2_lod0 = bpy.data.objects.new('windshield-6x2x2-lod0', me_windshield_6x2x2_lod0)
ob_windshield_6x3x2_lod0 = bpy.data.objects.new('windshield-6x3x2-lod0', me_windshield_6x3x2_lod0)
ob_windshield_6x2x2_lod1 = bpy.data.objects.new('windshield-6x2x2-lod1', me_windshield_6x2x2_lod1)
ob_windshield_6x3x2_lod1 = bpy.data.objects.new('windshield-6x3x2-lod1', me_windshield_6x3x2_lod1)

# ---- transforms, parenting, visibility, modifiers, constraints
ob_windshield_6x2x2_lod0.location = (0.0, 0.0, 0.0)
ob_windshield_6x2x2_lod0.lineart.crease_threshold = 0.0
_m = ob_windshield_6x2x2_lod0.modifiers.new('Bevel', 'BEVEL')
_m.width = 0.01
_m.width_pct = 0.01
ob_windshield_6x3x2_lod0.location = (0.0, 0.0, 0.0)
ob_windshield_6x3x2_lod0.lineart.crease_threshold = 0.0
_m = ob_windshield_6x3x2_lod0.modifiers.new('Bevel', 'BEVEL')
_m.width = 0.01
_m.width_pct = 0.01
ob_windshield_6x2x2_lod1.location = (0.0, 0.0, 0.0)
ob_windshield_6x2x2_lod1.lineart.crease_threshold = 0.0
ob_windshield_6x3x2_lod1.location = (0.0, 0.0, 0.0)
ob_windshield_6x3x2_lod1.lineart.crease_threshold = 0.0

# ---- collection membership
col_collection.objects.link(ob_windshield_6x2x2_lod0)
col_collection.objects.link(ob_windshield_6x3x2_lod0)
col_collection.objects.link(ob_windshield_6x2x2_lod1)
col_collection.objects.link(ob_windshield_6x3x2_lod1)

# ---- scene / render settings (as saved in the file)
scene.frame_start = 1; scene.frame_end = 250; scene.frame_set(1)
scene.render.engine = 'BLENDER_EEVEE_NEXT'
scene.cycles.use_denoising = False
scene.cycles.samples = 128
scene.cycles.sampling_pattern = 'TABULATED_SOBOL'
scene.cycles.use_adaptive_sampling = False
scene.cycles.use_light_tree = False
scene.view_settings.view_transform = 'Filmic'
bpy.context.view_layer.update()

# ---- added for rendering (the .blend has no active camera and no usable light): camera, sun
cam_auto = bpy.data.cameras.new('AutoCamera')
cam_auto.lens = 50.0
cam_auto.sensor_width = 36.0
cam_auto.clip_end = 1000.0
ob_auto_camera = bpy.data.objects.new('AutoCamera', cam_auto)
scene.collection.objects.link(ob_auto_camera)
ob_auto_camera.location = (7.38656, -6.06387, 5.74924)
ob_auto_camera.rotation_euler = (1.09748, -7.21219e-08, 0.694738)
scene.camera = ob_auto_camera
light_auto_sun = bpy.data.lights.new('AutoSun', 'SUN')
light_auto_sun.energy = 3.0
light_auto_sun.angle = 0.0523599
ob_auto_sun = bpy.data.objects.new('AutoSun', light_auto_sun)
scene.collection.objects.link(ob_auto_sun)
ob_auto_sun.rotation_euler = (0.872665, 0.174533, 0.523599)
bpy.context.view_layer.update()
